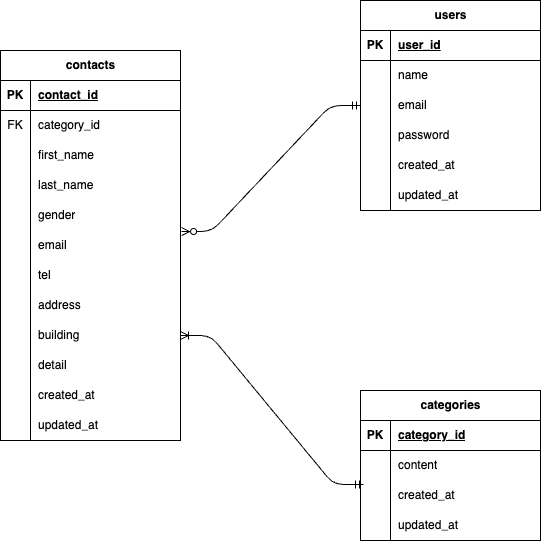

The diagram above was exported from draw.io. Its source (the exported page's mxGraphModel, read from the mxfile embedded in the PNG):
<mxGraphModel dx="1176" dy="735" grid="1" gridSize="10" guides="1" tooltips="1" connect="1" arrows="1" fold="1" page="1" pageScale="1" pageWidth="827" pageHeight="1169" math="0" shadow="0">
  <root>
    <mxCell id="0" />
    <mxCell id="1" parent="0" />
    <mxCell id="12" value="users" style="shape=table;startSize=30;container=1;collapsible=1;childLayout=tableLayout;fixedRows=1;rowLines=0;fontStyle=1;align=center;resizeLast=1;html=1;" vertex="1" parent="1">
      <mxGeometry x="400" y="40" width="180" height="210" as="geometry" />
    </mxCell>
    <mxCell id="13" value="" style="shape=tableRow;horizontal=0;startSize=0;swimlaneHead=0;swimlaneBody=0;fillColor=none;collapsible=0;dropTarget=0;points=[[0,0.5],[1,0.5]];portConstraint=eastwest;top=0;left=0;right=0;bottom=1;" vertex="1" parent="12">
      <mxGeometry y="30" width="180" height="30" as="geometry" />
    </mxCell>
    <mxCell id="14" value="PK" style="shape=partialRectangle;connectable=0;fillColor=none;top=0;left=0;bottom=0;right=0;fontStyle=1;overflow=hidden;whiteSpace=wrap;html=1;" vertex="1" parent="13">
      <mxGeometry width="30" height="30" as="geometry">
        <mxRectangle width="30" height="30" as="alternateBounds" />
      </mxGeometry>
    </mxCell>
    <mxCell id="15" value="user_id" style="shape=partialRectangle;connectable=0;fillColor=none;top=0;left=0;bottom=0;right=0;align=left;spacingLeft=6;fontStyle=5;overflow=hidden;whiteSpace=wrap;html=1;" vertex="1" parent="13">
      <mxGeometry x="30" width="150" height="30" as="geometry">
        <mxRectangle width="150" height="30" as="alternateBounds" />
      </mxGeometry>
    </mxCell>
    <mxCell id="16" value="" style="shape=tableRow;horizontal=0;startSize=0;swimlaneHead=0;swimlaneBody=0;fillColor=none;collapsible=0;dropTarget=0;points=[[0,0.5],[1,0.5]];portConstraint=eastwest;top=0;left=0;right=0;bottom=0;" vertex="1" parent="12">
      <mxGeometry y="60" width="180" height="30" as="geometry" />
    </mxCell>
    <mxCell id="17" value="" style="shape=partialRectangle;connectable=0;fillColor=none;top=0;left=0;bottom=0;right=0;editable=1;overflow=hidden;whiteSpace=wrap;html=1;" vertex="1" parent="16">
      <mxGeometry width="30" height="30" as="geometry">
        <mxRectangle width="30" height="30" as="alternateBounds" />
      </mxGeometry>
    </mxCell>
    <mxCell id="18" value="name" style="shape=partialRectangle;connectable=0;fillColor=none;top=0;left=0;bottom=0;right=0;align=left;spacingLeft=6;overflow=hidden;whiteSpace=wrap;html=1;" vertex="1" parent="16">
      <mxGeometry x="30" width="150" height="30" as="geometry">
        <mxRectangle width="150" height="30" as="alternateBounds" />
      </mxGeometry>
    </mxCell>
    <mxCell id="19" value="" style="shape=tableRow;horizontal=0;startSize=0;swimlaneHead=0;swimlaneBody=0;fillColor=none;collapsible=0;dropTarget=0;points=[[0,0.5],[1,0.5]];portConstraint=eastwest;top=0;left=0;right=0;bottom=0;" vertex="1" parent="12">
      <mxGeometry y="90" width="180" height="30" as="geometry" />
    </mxCell>
    <mxCell id="20" value="" style="shape=partialRectangle;connectable=0;fillColor=none;top=0;left=0;bottom=0;right=0;editable=1;overflow=hidden;whiteSpace=wrap;html=1;" vertex="1" parent="19">
      <mxGeometry width="30" height="30" as="geometry">
        <mxRectangle width="30" height="30" as="alternateBounds" />
      </mxGeometry>
    </mxCell>
    <mxCell id="21" value="email" style="shape=partialRectangle;connectable=0;fillColor=none;top=0;left=0;bottom=0;right=0;align=left;spacingLeft=6;overflow=hidden;whiteSpace=wrap;html=1;" vertex="1" parent="19">
      <mxGeometry x="30" width="150" height="30" as="geometry">
        <mxRectangle width="150" height="30" as="alternateBounds" />
      </mxGeometry>
    </mxCell>
    <mxCell id="22" value="" style="shape=tableRow;horizontal=0;startSize=0;swimlaneHead=0;swimlaneBody=0;fillColor=none;collapsible=0;dropTarget=0;points=[[0,0.5],[1,0.5]];portConstraint=eastwest;top=0;left=0;right=0;bottom=0;" vertex="1" parent="12">
      <mxGeometry y="120" width="180" height="30" as="geometry" />
    </mxCell>
    <mxCell id="23" value="" style="shape=partialRectangle;connectable=0;fillColor=none;top=0;left=0;bottom=0;right=0;editable=1;overflow=hidden;whiteSpace=wrap;html=1;" vertex="1" parent="22">
      <mxGeometry width="30" height="30" as="geometry">
        <mxRectangle width="30" height="30" as="alternateBounds" />
      </mxGeometry>
    </mxCell>
    <mxCell id="24" value="password" style="shape=partialRectangle;connectable=0;fillColor=none;top=0;left=0;bottom=0;right=0;align=left;spacingLeft=6;overflow=hidden;whiteSpace=wrap;html=1;" vertex="1" parent="22">
      <mxGeometry x="30" width="150" height="30" as="geometry">
        <mxRectangle width="150" height="30" as="alternateBounds" />
      </mxGeometry>
    </mxCell>
    <mxCell id="107" style="shape=tableRow;horizontal=0;startSize=0;swimlaneHead=0;swimlaneBody=0;fillColor=none;collapsible=0;dropTarget=0;points=[[0,0.5],[1,0.5]];portConstraint=eastwest;top=0;left=0;right=0;bottom=0;" vertex="1" parent="12">
      <mxGeometry y="150" width="180" height="30" as="geometry" />
    </mxCell>
    <mxCell id="108" style="shape=partialRectangle;connectable=0;fillColor=none;top=0;left=0;bottom=0;right=0;editable=1;overflow=hidden;whiteSpace=wrap;html=1;" vertex="1" parent="107">
      <mxGeometry width="30" height="30" as="geometry">
        <mxRectangle width="30" height="30" as="alternateBounds" />
      </mxGeometry>
    </mxCell>
    <mxCell id="109" value="created_at" style="shape=partialRectangle;connectable=0;fillColor=none;top=0;left=0;bottom=0;right=0;align=left;spacingLeft=6;overflow=hidden;whiteSpace=wrap;html=1;" vertex="1" parent="107">
      <mxGeometry x="30" width="150" height="30" as="geometry">
        <mxRectangle width="150" height="30" as="alternateBounds" />
      </mxGeometry>
    </mxCell>
    <mxCell id="110" style="shape=tableRow;horizontal=0;startSize=0;swimlaneHead=0;swimlaneBody=0;fillColor=none;collapsible=0;dropTarget=0;points=[[0,0.5],[1,0.5]];portConstraint=eastwest;top=0;left=0;right=0;bottom=0;" vertex="1" parent="12">
      <mxGeometry y="180" width="180" height="30" as="geometry" />
    </mxCell>
    <mxCell id="111" style="shape=partialRectangle;connectable=0;fillColor=none;top=0;left=0;bottom=0;right=0;editable=1;overflow=hidden;whiteSpace=wrap;html=1;" vertex="1" parent="110">
      <mxGeometry width="30" height="30" as="geometry">
        <mxRectangle width="30" height="30" as="alternateBounds" />
      </mxGeometry>
    </mxCell>
    <mxCell id="112" value="updated_at" style="shape=partialRectangle;connectable=0;fillColor=none;top=0;left=0;bottom=0;right=0;align=left;spacingLeft=6;overflow=hidden;whiteSpace=wrap;html=1;" vertex="1" parent="110">
      <mxGeometry x="30" width="150" height="30" as="geometry">
        <mxRectangle width="150" height="30" as="alternateBounds" />
      </mxGeometry>
    </mxCell>
    <mxCell id="25" value="contacts" style="shape=table;startSize=30;container=1;collapsible=1;childLayout=tableLayout;fixedRows=1;rowLines=0;fontStyle=1;align=center;resizeLast=1;html=1;" vertex="1" parent="1">
      <mxGeometry x="40" y="90" width="180" height="390" as="geometry">
        <mxRectangle x="70" y="10" width="90" height="30" as="alternateBounds" />
      </mxGeometry>
    </mxCell>
    <mxCell id="26" value="" style="shape=tableRow;horizontal=0;startSize=0;swimlaneHead=0;swimlaneBody=0;fillColor=none;collapsible=0;dropTarget=0;points=[[0,0.5],[1,0.5]];portConstraint=eastwest;top=0;left=0;right=0;bottom=1;" vertex="1" parent="25">
      <mxGeometry y="30" width="180" height="30" as="geometry" />
    </mxCell>
    <mxCell id="27" value="PK" style="shape=partialRectangle;connectable=0;fillColor=none;top=0;left=0;bottom=0;right=0;fontStyle=1;overflow=hidden;whiteSpace=wrap;html=1;" vertex="1" parent="26">
      <mxGeometry width="30" height="30" as="geometry">
        <mxRectangle width="30" height="30" as="alternateBounds" />
      </mxGeometry>
    </mxCell>
    <mxCell id="28" value="contact_id" style="shape=partialRectangle;connectable=0;fillColor=none;top=0;left=0;bottom=0;right=0;align=left;spacingLeft=6;fontStyle=5;overflow=hidden;whiteSpace=wrap;html=1;" vertex="1" parent="26">
      <mxGeometry x="30" width="150" height="30" as="geometry">
        <mxRectangle width="150" height="30" as="alternateBounds" />
      </mxGeometry>
    </mxCell>
    <mxCell id="29" value="" style="shape=tableRow;horizontal=0;startSize=0;swimlaneHead=0;swimlaneBody=0;fillColor=none;collapsible=0;dropTarget=0;points=[[0,0.5],[1,0.5]];portConstraint=eastwest;top=0;left=0;right=0;bottom=0;" vertex="1" parent="25">
      <mxGeometry y="60" width="180" height="30" as="geometry" />
    </mxCell>
    <mxCell id="30" value="FK" style="shape=partialRectangle;connectable=0;fillColor=none;top=0;left=0;bottom=0;right=0;editable=1;overflow=hidden;whiteSpace=wrap;html=1;" vertex="1" parent="29">
      <mxGeometry width="30" height="30" as="geometry">
        <mxRectangle width="30" height="30" as="alternateBounds" />
      </mxGeometry>
    </mxCell>
    <mxCell id="31" value="category_id" style="shape=partialRectangle;connectable=0;fillColor=none;top=0;left=0;bottom=0;right=0;align=left;spacingLeft=6;overflow=hidden;whiteSpace=wrap;html=1;" vertex="1" parent="29">
      <mxGeometry x="30" width="150" height="30" as="geometry">
        <mxRectangle width="150" height="30" as="alternateBounds" />
      </mxGeometry>
    </mxCell>
    <mxCell id="32" value="" style="shape=tableRow;horizontal=0;startSize=0;swimlaneHead=0;swimlaneBody=0;fillColor=none;collapsible=0;dropTarget=0;points=[[0,0.5],[1,0.5]];portConstraint=eastwest;top=0;left=0;right=0;bottom=0;" vertex="1" parent="25">
      <mxGeometry y="90" width="180" height="30" as="geometry" />
    </mxCell>
    <mxCell id="33" value="" style="shape=partialRectangle;connectable=0;fillColor=none;top=0;left=0;bottom=0;right=0;editable=1;overflow=hidden;whiteSpace=wrap;html=1;" vertex="1" parent="32">
      <mxGeometry width="30" height="30" as="geometry">
        <mxRectangle width="30" height="30" as="alternateBounds" />
      </mxGeometry>
    </mxCell>
    <mxCell id="34" value="first_name" style="shape=partialRectangle;connectable=0;fillColor=none;top=0;left=0;bottom=0;right=0;align=left;spacingLeft=6;overflow=hidden;whiteSpace=wrap;html=1;" vertex="1" parent="32">
      <mxGeometry x="30" width="150" height="30" as="geometry">
        <mxRectangle width="150" height="30" as="alternateBounds" />
      </mxGeometry>
    </mxCell>
    <mxCell id="35" value="" style="shape=tableRow;horizontal=0;startSize=0;swimlaneHead=0;swimlaneBody=0;fillColor=none;collapsible=0;dropTarget=0;points=[[0,0.5],[1,0.5]];portConstraint=eastwest;top=0;left=0;right=0;bottom=0;" vertex="1" parent="25">
      <mxGeometry y="120" width="180" height="30" as="geometry" />
    </mxCell>
    <mxCell id="36" value="" style="shape=partialRectangle;connectable=0;fillColor=none;top=0;left=0;bottom=0;right=0;editable=1;overflow=hidden;whiteSpace=wrap;html=1;" vertex="1" parent="35">
      <mxGeometry width="30" height="30" as="geometry">
        <mxRectangle width="30" height="30" as="alternateBounds" />
      </mxGeometry>
    </mxCell>
    <mxCell id="37" value="last_name" style="shape=partialRectangle;connectable=0;fillColor=none;top=0;left=0;bottom=0;right=0;align=left;spacingLeft=6;overflow=hidden;whiteSpace=wrap;html=1;" vertex="1" parent="35">
      <mxGeometry x="30" width="150" height="30" as="geometry">
        <mxRectangle width="150" height="30" as="alternateBounds" />
      </mxGeometry>
    </mxCell>
    <mxCell id="77" style="shape=tableRow;horizontal=0;startSize=0;swimlaneHead=0;swimlaneBody=0;fillColor=none;collapsible=0;dropTarget=0;points=[[0,0.5],[1,0.5]];portConstraint=eastwest;top=0;left=0;right=0;bottom=0;" vertex="1" parent="25">
      <mxGeometry y="150" width="180" height="30" as="geometry" />
    </mxCell>
    <mxCell id="78" style="shape=partialRectangle;connectable=0;fillColor=none;top=0;left=0;bottom=0;right=0;editable=1;overflow=hidden;whiteSpace=wrap;html=1;" vertex="1" parent="77">
      <mxGeometry width="30" height="30" as="geometry">
        <mxRectangle width="30" height="30" as="alternateBounds" />
      </mxGeometry>
    </mxCell>
    <mxCell id="79" value="gender" style="shape=partialRectangle;connectable=0;fillColor=none;top=0;left=0;bottom=0;right=0;align=left;spacingLeft=6;overflow=hidden;whiteSpace=wrap;html=1;" vertex="1" parent="77">
      <mxGeometry x="30" width="150" height="30" as="geometry">
        <mxRectangle width="150" height="30" as="alternateBounds" />
      </mxGeometry>
    </mxCell>
    <mxCell id="80" style="shape=tableRow;horizontal=0;startSize=0;swimlaneHead=0;swimlaneBody=0;fillColor=none;collapsible=0;dropTarget=0;points=[[0,0.5],[1,0.5]];portConstraint=eastwest;top=0;left=0;right=0;bottom=0;" vertex="1" parent="25">
      <mxGeometry y="180" width="180" height="30" as="geometry" />
    </mxCell>
    <mxCell id="81" style="shape=partialRectangle;connectable=0;fillColor=none;top=0;left=0;bottom=0;right=0;editable=1;overflow=hidden;whiteSpace=wrap;html=1;" vertex="1" parent="80">
      <mxGeometry width="30" height="30" as="geometry">
        <mxRectangle width="30" height="30" as="alternateBounds" />
      </mxGeometry>
    </mxCell>
    <mxCell id="82" value="email" style="shape=partialRectangle;connectable=0;fillColor=none;top=0;left=0;bottom=0;right=0;align=left;spacingLeft=6;overflow=hidden;whiteSpace=wrap;html=1;" vertex="1" parent="80">
      <mxGeometry x="30" width="150" height="30" as="geometry">
        <mxRectangle width="150" height="30" as="alternateBounds" />
      </mxGeometry>
    </mxCell>
    <mxCell id="104" style="shape=tableRow;horizontal=0;startSize=0;swimlaneHead=0;swimlaneBody=0;fillColor=none;collapsible=0;dropTarget=0;points=[[0,0.5],[1,0.5]];portConstraint=eastwest;top=0;left=0;right=0;bottom=0;" vertex="1" parent="25">
      <mxGeometry y="210" width="180" height="30" as="geometry" />
    </mxCell>
    <mxCell id="105" style="shape=partialRectangle;connectable=0;fillColor=none;top=0;left=0;bottom=0;right=0;editable=1;overflow=hidden;whiteSpace=wrap;html=1;" vertex="1" parent="104">
      <mxGeometry width="30" height="30" as="geometry">
        <mxRectangle width="30" height="30" as="alternateBounds" />
      </mxGeometry>
    </mxCell>
    <mxCell id="106" value="tel" style="shape=partialRectangle;connectable=0;fillColor=none;top=0;left=0;bottom=0;right=0;align=left;spacingLeft=6;overflow=hidden;whiteSpace=wrap;html=1;" vertex="1" parent="104">
      <mxGeometry x="30" width="150" height="30" as="geometry">
        <mxRectangle width="150" height="30" as="alternateBounds" />
      </mxGeometry>
    </mxCell>
    <mxCell id="83" style="shape=tableRow;horizontal=0;startSize=0;swimlaneHead=0;swimlaneBody=0;fillColor=none;collapsible=0;dropTarget=0;points=[[0,0.5],[1,0.5]];portConstraint=eastwest;top=0;left=0;right=0;bottom=0;" vertex="1" parent="25">
      <mxGeometry y="240" width="180" height="30" as="geometry" />
    </mxCell>
    <mxCell id="84" style="shape=partialRectangle;connectable=0;fillColor=none;top=0;left=0;bottom=0;right=0;editable=1;overflow=hidden;whiteSpace=wrap;html=1;" vertex="1" parent="83">
      <mxGeometry width="30" height="30" as="geometry">
        <mxRectangle width="30" height="30" as="alternateBounds" />
      </mxGeometry>
    </mxCell>
    <mxCell id="85" value="address" style="shape=partialRectangle;connectable=0;fillColor=none;top=0;left=0;bottom=0;right=0;align=left;spacingLeft=6;overflow=hidden;whiteSpace=wrap;html=1;" vertex="1" parent="83">
      <mxGeometry x="30" width="150" height="30" as="geometry">
        <mxRectangle width="150" height="30" as="alternateBounds" />
      </mxGeometry>
    </mxCell>
    <mxCell id="86" style="shape=tableRow;horizontal=0;startSize=0;swimlaneHead=0;swimlaneBody=0;fillColor=none;collapsible=0;dropTarget=0;points=[[0,0.5],[1,0.5]];portConstraint=eastwest;top=0;left=0;right=0;bottom=0;" vertex="1" parent="25">
      <mxGeometry y="270" width="180" height="30" as="geometry" />
    </mxCell>
    <mxCell id="87" style="shape=partialRectangle;connectable=0;fillColor=none;top=0;left=0;bottom=0;right=0;editable=1;overflow=hidden;whiteSpace=wrap;html=1;" vertex="1" parent="86">
      <mxGeometry width="30" height="30" as="geometry">
        <mxRectangle width="30" height="30" as="alternateBounds" />
      </mxGeometry>
    </mxCell>
    <mxCell id="88" value="building" style="shape=partialRectangle;connectable=0;fillColor=none;top=0;left=0;bottom=0;right=0;align=left;spacingLeft=6;overflow=hidden;whiteSpace=wrap;html=1;" vertex="1" parent="86">
      <mxGeometry x="30" width="150" height="30" as="geometry">
        <mxRectangle width="150" height="30" as="alternateBounds" />
      </mxGeometry>
    </mxCell>
    <mxCell id="101" style="shape=tableRow;horizontal=0;startSize=0;swimlaneHead=0;swimlaneBody=0;fillColor=none;collapsible=0;dropTarget=0;points=[[0,0.5],[1,0.5]];portConstraint=eastwest;top=0;left=0;right=0;bottom=0;" vertex="1" parent="25">
      <mxGeometry y="300" width="180" height="30" as="geometry" />
    </mxCell>
    <mxCell id="102" style="shape=partialRectangle;connectable=0;fillColor=none;top=0;left=0;bottom=0;right=0;editable=1;overflow=hidden;whiteSpace=wrap;html=1;" vertex="1" parent="101">
      <mxGeometry width="30" height="30" as="geometry">
        <mxRectangle width="30" height="30" as="alternateBounds" />
      </mxGeometry>
    </mxCell>
    <mxCell id="103" value="detail" style="shape=partialRectangle;connectable=0;fillColor=none;top=0;left=0;bottom=0;right=0;align=left;spacingLeft=6;overflow=hidden;whiteSpace=wrap;html=1;" vertex="1" parent="101">
      <mxGeometry x="30" width="150" height="30" as="geometry">
        <mxRectangle width="150" height="30" as="alternateBounds" />
      </mxGeometry>
    </mxCell>
    <mxCell id="98" style="shape=tableRow;horizontal=0;startSize=0;swimlaneHead=0;swimlaneBody=0;fillColor=none;collapsible=0;dropTarget=0;points=[[0,0.5],[1,0.5]];portConstraint=eastwest;top=0;left=0;right=0;bottom=0;" vertex="1" parent="25">
      <mxGeometry y="330" width="180" height="30" as="geometry" />
    </mxCell>
    <mxCell id="99" style="shape=partialRectangle;connectable=0;fillColor=none;top=0;left=0;bottom=0;right=0;editable=1;overflow=hidden;whiteSpace=wrap;html=1;" vertex="1" parent="98">
      <mxGeometry width="30" height="30" as="geometry">
        <mxRectangle width="30" height="30" as="alternateBounds" />
      </mxGeometry>
    </mxCell>
    <mxCell id="100" value="created_at" style="shape=partialRectangle;connectable=0;fillColor=none;top=0;left=0;bottom=0;right=0;align=left;spacingLeft=6;overflow=hidden;whiteSpace=wrap;html=1;" vertex="1" parent="98">
      <mxGeometry x="30" width="150" height="30" as="geometry">
        <mxRectangle width="150" height="30" as="alternateBounds" />
      </mxGeometry>
    </mxCell>
    <mxCell id="95" style="shape=tableRow;horizontal=0;startSize=0;swimlaneHead=0;swimlaneBody=0;fillColor=none;collapsible=0;dropTarget=0;points=[[0,0.5],[1,0.5]];portConstraint=eastwest;top=0;left=0;right=0;bottom=0;" vertex="1" parent="25">
      <mxGeometry y="360" width="180" height="30" as="geometry" />
    </mxCell>
    <mxCell id="96" style="shape=partialRectangle;connectable=0;fillColor=none;top=0;left=0;bottom=0;right=0;editable=1;overflow=hidden;whiteSpace=wrap;html=1;" vertex="1" parent="95">
      <mxGeometry width="30" height="30" as="geometry">
        <mxRectangle width="30" height="30" as="alternateBounds" />
      </mxGeometry>
    </mxCell>
    <mxCell id="97" value="updated_at" style="shape=partialRectangle;connectable=0;fillColor=none;top=0;left=0;bottom=0;right=0;align=left;spacingLeft=6;overflow=hidden;whiteSpace=wrap;html=1;" vertex="1" parent="95">
      <mxGeometry x="30" width="150" height="30" as="geometry">
        <mxRectangle width="150" height="30" as="alternateBounds" />
      </mxGeometry>
    </mxCell>
    <mxCell id="140" value="categories" style="shape=table;startSize=30;container=1;collapsible=1;childLayout=tableLayout;fixedRows=1;rowLines=0;fontStyle=1;align=center;resizeLast=1;html=1;" vertex="1" parent="1">
      <mxGeometry x="400" y="430" width="180" height="150" as="geometry" />
    </mxCell>
    <mxCell id="141" value="" style="shape=tableRow;horizontal=0;startSize=0;swimlaneHead=0;swimlaneBody=0;fillColor=none;collapsible=0;dropTarget=0;points=[[0,0.5],[1,0.5]];portConstraint=eastwest;top=0;left=0;right=0;bottom=1;" vertex="1" parent="140">
      <mxGeometry y="30" width="180" height="30" as="geometry" />
    </mxCell>
    <mxCell id="142" value="PK" style="shape=partialRectangle;connectable=0;fillColor=none;top=0;left=0;bottom=0;right=0;fontStyle=1;overflow=hidden;whiteSpace=wrap;html=1;" vertex="1" parent="141">
      <mxGeometry width="30" height="30" as="geometry">
        <mxRectangle width="30" height="30" as="alternateBounds" />
      </mxGeometry>
    </mxCell>
    <mxCell id="143" value="category_id" style="shape=partialRectangle;connectable=0;fillColor=none;top=0;left=0;bottom=0;right=0;align=left;spacingLeft=6;fontStyle=5;overflow=hidden;whiteSpace=wrap;html=1;" vertex="1" parent="141">
      <mxGeometry x="30" width="150" height="30" as="geometry">
        <mxRectangle width="150" height="30" as="alternateBounds" />
      </mxGeometry>
    </mxCell>
    <mxCell id="144" value="" style="shape=tableRow;horizontal=0;startSize=0;swimlaneHead=0;swimlaneBody=0;fillColor=none;collapsible=0;dropTarget=0;points=[[0,0.5],[1,0.5]];portConstraint=eastwest;top=0;left=0;right=0;bottom=0;" vertex="1" parent="140">
      <mxGeometry y="60" width="180" height="30" as="geometry" />
    </mxCell>
    <mxCell id="145" value="" style="shape=partialRectangle;connectable=0;fillColor=none;top=0;left=0;bottom=0;right=0;editable=1;overflow=hidden;whiteSpace=wrap;html=1;" vertex="1" parent="144">
      <mxGeometry width="30" height="30" as="geometry">
        <mxRectangle width="30" height="30" as="alternateBounds" />
      </mxGeometry>
    </mxCell>
    <mxCell id="146" value="content" style="shape=partialRectangle;connectable=0;fillColor=none;top=0;left=0;bottom=0;right=0;align=left;spacingLeft=6;overflow=hidden;whiteSpace=wrap;html=1;" vertex="1" parent="144">
      <mxGeometry x="30" width="150" height="30" as="geometry">
        <mxRectangle width="150" height="30" as="alternateBounds" />
      </mxGeometry>
    </mxCell>
    <mxCell id="147" value="" style="shape=tableRow;horizontal=0;startSize=0;swimlaneHead=0;swimlaneBody=0;fillColor=none;collapsible=0;dropTarget=0;points=[[0,0.5],[1,0.5]];portConstraint=eastwest;top=0;left=0;right=0;bottom=0;" vertex="1" parent="140">
      <mxGeometry y="90" width="180" height="30" as="geometry" />
    </mxCell>
    <mxCell id="148" value="" style="shape=partialRectangle;connectable=0;fillColor=none;top=0;left=0;bottom=0;right=0;editable=1;overflow=hidden;whiteSpace=wrap;html=1;" vertex="1" parent="147">
      <mxGeometry width="30" height="30" as="geometry">
        <mxRectangle width="30" height="30" as="alternateBounds" />
      </mxGeometry>
    </mxCell>
    <mxCell id="149" value="created_at" style="shape=partialRectangle;connectable=0;fillColor=none;top=0;left=0;bottom=0;right=0;align=left;spacingLeft=6;overflow=hidden;whiteSpace=wrap;html=1;" vertex="1" parent="147">
      <mxGeometry x="30" width="150" height="30" as="geometry">
        <mxRectangle width="150" height="30" as="alternateBounds" />
      </mxGeometry>
    </mxCell>
    <mxCell id="150" value="" style="shape=tableRow;horizontal=0;startSize=0;swimlaneHead=0;swimlaneBody=0;fillColor=none;collapsible=0;dropTarget=0;points=[[0,0.5],[1,0.5]];portConstraint=eastwest;top=0;left=0;right=0;bottom=0;" vertex="1" parent="140">
      <mxGeometry y="120" width="180" height="30" as="geometry" />
    </mxCell>
    <mxCell id="151" value="" style="shape=partialRectangle;connectable=0;fillColor=none;top=0;left=0;bottom=0;right=0;editable=1;overflow=hidden;whiteSpace=wrap;html=1;" vertex="1" parent="150">
      <mxGeometry width="30" height="30" as="geometry">
        <mxRectangle width="30" height="30" as="alternateBounds" />
      </mxGeometry>
    </mxCell>
    <mxCell id="152" value="updated_at" style="shape=partialRectangle;connectable=0;fillColor=none;top=0;left=0;bottom=0;right=0;align=left;spacingLeft=6;overflow=hidden;whiteSpace=wrap;html=1;" vertex="1" parent="150">
      <mxGeometry x="30" width="150" height="30" as="geometry">
        <mxRectangle width="150" height="30" as="alternateBounds" />
      </mxGeometry>
    </mxCell>
    <mxCell id="154" value="" style="edgeStyle=entityRelationEdgeStyle;fontSize=12;html=1;endArrow=ERzeroToMany;startArrow=ERmandOne;entryX=1.006;entryY=0.033;entryDx=0;entryDy=0;entryPerimeter=0;exitX=0;exitY=0.5;exitDx=0;exitDy=0;" edge="1" parent="1" source="19" target="80">
      <mxGeometry width="100" height="100" relative="1" as="geometry">
        <mxPoint x="260" y="300" as="sourcePoint" />
        <mxPoint x="360" y="200" as="targetPoint" />
        <Array as="points">
          <mxPoint x="160" y="60" />
          <mxPoint x="180" y="200" />
          <mxPoint x="280" y="190" />
        </Array>
      </mxGeometry>
    </mxCell>
    <mxCell id="155" value="" style="edgeStyle=entityRelationEdgeStyle;fontSize=12;html=1;endArrow=ERoneToMany;startArrow=ERmandOne;exitX=0.017;exitY=0.133;exitDx=0;exitDy=0;exitPerimeter=0;entryX=1;entryY=0.5;entryDx=0;entryDy=0;" edge="1" parent="1" source="147" target="86">
      <mxGeometry width="100" height="100" relative="1" as="geometry">
        <mxPoint x="260" y="450" as="sourcePoint" />
        <mxPoint x="360" y="350" as="targetPoint" />
        <Array as="points">
          <mxPoint x="140" y="410" />
        </Array>
      </mxGeometry>
    </mxCell>
  </root>
</mxGraphModel>